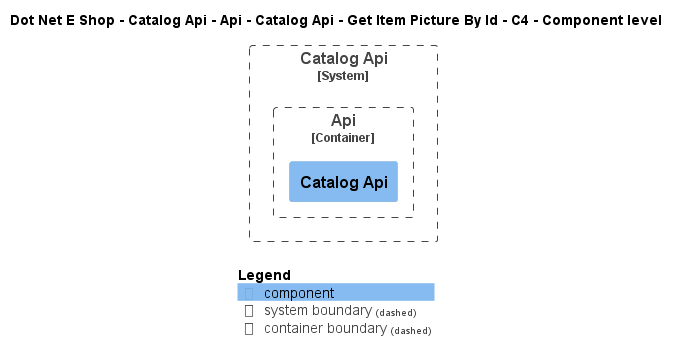

The diagram above was rendered by PlantUML. Its source (embedded in the PNG):
@startuml
!include ..\..\..\..\..\..\..\..\..\.c4s\C4_Component.puml

AddElementTag("c4interflow:lifecycle:new", $bgColor=green, $fontColor=#ffffff, $borderColor=green, $shadowing="False")
AddElementTag("c4interflow:lifecycle:changed", $bgColor=orange, $fontColor=#ffffff, $borderColor=orange, $shadowing="False")
AddElementTag("c4interflow:lifecycle:removed", $bgColor=red, $fontColor=#ffffff, $borderColor=red, $shadowing="False")

AddRelTag("c4interflow:lifecycle:new", $textColor=green, $lineColor=green)
AddRelTag("c4interflow:lifecycle:changed", $textColor=orange, $lineColor=orange)
AddRelTag("c4interflow:lifecycle:removed", $textColor=red, $lineColor=red)

SHOW_PERSON_PORTRAIT()
LAYOUT_TOP_DOWN()

skinparam linetype polyline

title Dot Net E Shop - Catalog Api - Api - Catalog Api - Get Item Picture By Id - C4 - Component level


System_Boundary(DotNetEShop.SoftwareSystems.CatalogApi, "Catalog Api") {
    
Container_Boundary(DotNetEShop.SoftwareSystems.CatalogApi.Containers.Api, "Api") {
    Component(DotNetEShop.SoftwareSystems.CatalogApi.Containers.Api.Components.CatalogApi, "Catalog Api", "", "")
}
}



SHOW_LEGEND()
@enduml